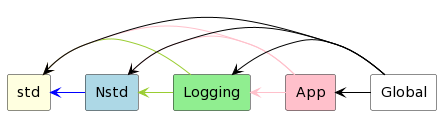

The diagram above was rendered by PlantUML. Its source (embedded in the PNG):
@startuml
rectangle std #lightyellow
rectangle Nstd #lightblue
rectangle Logging #lightgreen
rectangle App #pink
rectangle Global #white

std <-right- Nstd #blue
std <-right- Logging #yellowgreen
std <-right- App #pink
std <-right- Global #black

Nstd <-right- Logging #yellowgreen
Nstd <-right- App #pink
Nstd <-right- Global #black

Logging <-right- App #pink
Logging <-right- Global #black

App <-right- Global #black
@enduml